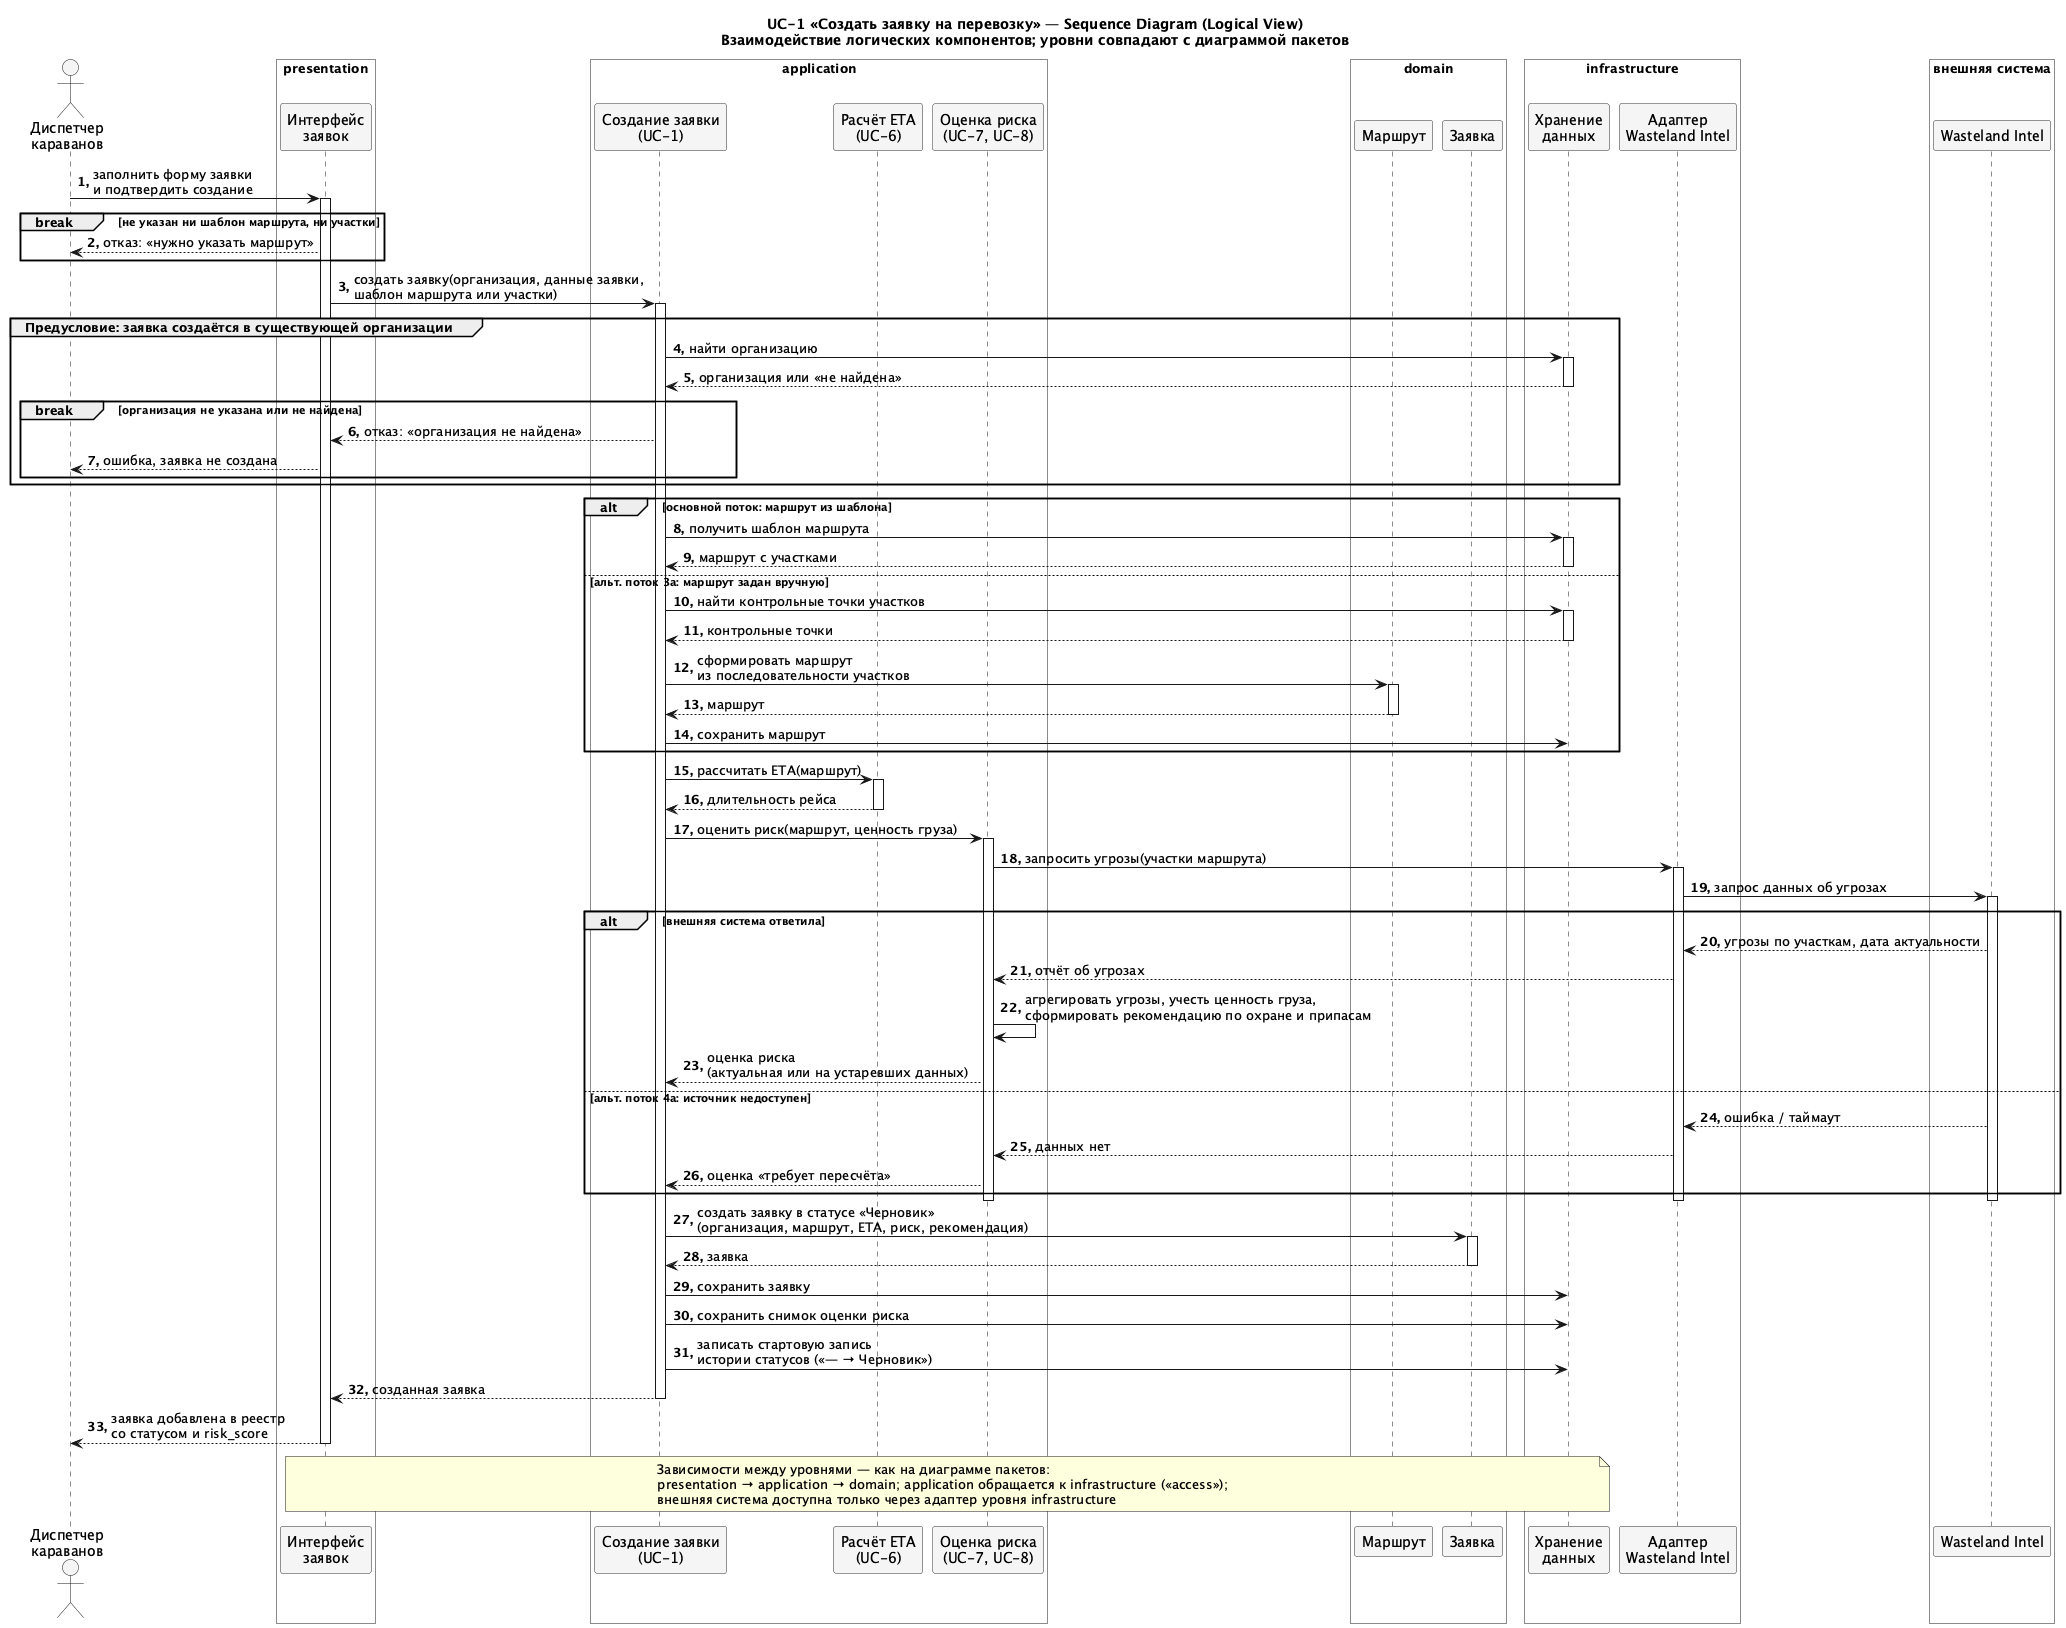

The diagram above was rendered by PlantUML. Its source (embedded in the PNG):
@startuml SEQ_UC1_LogicalView
skinparam shadowing false
skinparam sequenceMessageAlign left
skinparam ParticipantBackgroundColor #F5F5F5
skinparam ParticipantBorderColor #333333
skinparam ActorBackgroundColor #F5F5F5
skinparam BoxPadding 8

title UC-1 «Создать заявку на перевозку» — Sequence Diagram (Logical View)\nВзаимодействие логических компонентов; уровни совпадают с диаграммой пакетов

actor "Диспетчер\nкараванов" as D

box "presentation" #FDFDFD
  participant "Интерфейс\nзаявок" as PRES
end box

box "application" #FDFDFD
  participant "Создание заявки\n(UC-1)" as APP
  participant "Расчёт ETA\n(UC-6)" as ETA
  participant "Оценка риска\n(UC-7, UC-8)" as RISK
end box

box "domain" #FDFDFD
  participant "Маршрут" as ROUTE
  participant "Заявка" as REQ
end box

box "infrastructure" #FDFDFD
  participant "Хранение\nданных" as STORE
  participant "Адаптер\nWasteland Intel" as ADAPTER
end box

box "внешняя система" #FDFDFD
  participant "Wasteland Intel" as WI
end box

autonumber "<b>0."
D -> PRES : заполнить форму заявки\nи подтвердить создание
activate PRES

break не указан ни шаблон маршрута, ни участки
  PRES --> D : отказ: «нужно указать маршрут»
end

PRES -> APP : создать заявку(организация, данные заявки,\nшаблон маршрута или участки)
activate APP

group Предусловие: заявка создаётся в существующей организации
  APP -> STORE : найти организацию
  activate STORE
  STORE --> APP : организация или «не найдена»
  deactivate STORE
  break организация не указана или не найдена
    APP --> PRES : отказ: «организация не найдена»
    PRES --> D : ошибка, заявка не создана
  end
end

alt основной поток: маршрут из шаблона
  APP -> STORE : получить шаблон маршрута
  activate STORE
  STORE --> APP : маршрут с участками
  deactivate STORE
else альт. поток 3а: маршрут задан вручную
  APP -> STORE : найти контрольные точки участков
  activate STORE
  STORE --> APP : контрольные точки
  deactivate STORE
  APP -> ROUTE : сформировать маршрут\nиз последовательности участков
  activate ROUTE
  ROUTE --> APP : маршрут
  deactivate ROUTE
  APP -> STORE : сохранить маршрут
end

APP -> ETA : рассчитать ETA(маршрут)
activate ETA
ETA --> APP : длительность рейса
deactivate ETA

APP -> RISK : оценить риск(маршрут, ценность груза)
activate RISK
RISK -> ADAPTER : запросить угрозы(участки маршрута)
activate ADAPTER
ADAPTER -> WI : запрос данных об угрозах
activate WI

alt внешняя система ответила
  WI --> ADAPTER : угрозы по участкам, дата актуальности
  ADAPTER --> RISK : отчёт об угрозах
  RISK -> RISK : агрегировать угрозы, учесть ценность груза,\nсформировать рекомендацию по охране и припасам
  RISK --> APP : оценка риска\n(актуальная или на устаревших данных)
else альт. поток 4а: источник недоступен
  WI --> ADAPTER : ошибка / таймаут
  ADAPTER --> RISK : данных нет
  RISK --> APP : оценка «требует пересчёта»
end
deactivate WI
deactivate ADAPTER
deactivate RISK

APP -> REQ : создать заявку в статусе «Черновик»\n(организация, маршрут, ETA, риск, рекомендация)
activate REQ
REQ --> APP : заявка
deactivate REQ

APP -> STORE : сохранить заявку
APP -> STORE : сохранить снимок оценки риска
APP -> STORE : записать стартовую запись\nистории статусов («— → Черновик»)

APP --> PRES : созданная заявка
deactivate APP
PRES --> D : заявка добавлена в реестр\nсо статусом и risk_score
deactivate PRES

note over PRES, STORE
  Зависимости между уровнями — как на диаграмме пакетов:
  presentation → application → domain; application обращается к infrastructure (<<access>>);
  внешняя система доступна только через адаптер уровня infrastructure
end note
@enduml